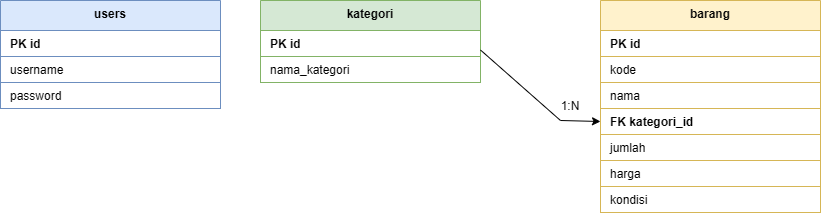

The diagram above was exported from draw.io. Its source (the exported page's mxGraphModel, read from the mxfile embedded in the PNG):
<mxGraphModel dx="1000" dy="541" grid="1" gridSize="10" guides="1" tooltips="1" connect="1" arrows="1" fold="1" page="1" pageScale="1" pageWidth="1100" pageHeight="850" math="0" shadow="0">
  <root>
    <mxCell id="0" />
    <mxCell id="1" parent="0" />
    <mxCell id="G1a4jfstLBnysmZy4iIR-1" parent="1" style="swimlane;fontStyle=1;align=center;verticalAlign=top;childLayout=stackLayout;horizontal=1;startSize=30;horizontalStack=0;resizeParent=1;resizeParentMax=0;resizeLast=0;collapsible=0;marginBottom=0;fillColor=#dae8fc;strokeColor=#6c8ebf;" value="users" vertex="1">
      <mxGeometry height="108" width="220" x="640" y="200" as="geometry" />
    </mxCell>
    <mxCell id="G1a4jfstLBnysmZy4iIR-2" parent="G1a4jfstLBnysmZy4iIR-1" style="text;strokeColor=#6c8ebf;fillColor=#ffffff;align=left;verticalAlign=middle;spacingLeft=8;overflow=hidden;rotatable=0;fontStyle=1;" value="PK  id" vertex="1">
      <mxGeometry height="26" width="220" y="30" as="geometry" />
    </mxCell>
    <mxCell id="G1a4jfstLBnysmZy4iIR-3" parent="G1a4jfstLBnysmZy4iIR-1" style="text;strokeColor=#6c8ebf;fillColor=#ffffff;align=left;verticalAlign=middle;spacingLeft=8;overflow=hidden;rotatable=0;container=1;" value="username" vertex="1">
      <mxGeometry height="26" width="220" y="56" as="geometry" />
    </mxCell>
    <mxCell id="G1a4jfstLBnysmZy4iIR-4" parent="G1a4jfstLBnysmZy4iIR-1" style="text;strokeColor=#6c8ebf;fillColor=#ffffff;align=left;verticalAlign=middle;spacingLeft=8;overflow=hidden;rotatable=0;" value="password" vertex="1">
      <mxGeometry height="26" width="220" y="82" as="geometry" />
    </mxCell>
    <mxCell id="G1a4jfstLBnysmZy4iIR-5" parent="1" style="swimlane;fontStyle=1;align=center;verticalAlign=top;childLayout=stackLayout;horizontal=1;startSize=30;horizontalStack=0;resizeParent=1;resizeParentMax=0;resizeLast=0;collapsible=0;marginBottom=0;fillColor=#d5e8d4;strokeColor=#82b366;" value="kategori" vertex="1">
      <mxGeometry height="82" width="220" x="900" y="200" as="geometry" />
    </mxCell>
    <mxCell id="G1a4jfstLBnysmZy4iIR-6" parent="G1a4jfstLBnysmZy4iIR-5" style="text;strokeColor=#82b366;fillColor=#ffffff;align=left;verticalAlign=middle;spacingLeft=8;overflow=hidden;rotatable=0;fontStyle=1;" value="PK  id" vertex="1">
      <mxGeometry height="26" width="220" y="30" as="geometry" />
    </mxCell>
    <mxCell id="G1a4jfstLBnysmZy4iIR-7" parent="G1a4jfstLBnysmZy4iIR-5" style="text;strokeColor=#82b366;fillColor=#ffffff;align=left;verticalAlign=middle;spacingLeft=8;overflow=hidden;rotatable=0;" value="nama_kategori" vertex="1">
      <mxGeometry height="26" width="220" y="56" as="geometry" />
    </mxCell>
    <mxCell id="G1a4jfstLBnysmZy4iIR-8" parent="1" style="swimlane;fontStyle=1;align=center;verticalAlign=top;childLayout=stackLayout;horizontal=1;startSize=30;horizontalStack=0;resizeParent=1;resizeParentMax=0;resizeLast=0;collapsible=0;marginBottom=0;fillColor=#fff2cc;strokeColor=#d6b656;" value="barang" vertex="1">
      <mxGeometry height="212" width="220" x="1240" y="200" as="geometry" />
    </mxCell>
    <mxCell id="G1a4jfstLBnysmZy4iIR-9" parent="G1a4jfstLBnysmZy4iIR-8" style="text;strokeColor=#d6b656;fillColor=#ffffff;align=left;verticalAlign=middle;spacingLeft=8;overflow=hidden;rotatable=0;fontStyle=1;" value="PK  id" vertex="1">
      <mxGeometry height="26" width="220" y="30" as="geometry" />
    </mxCell>
    <mxCell id="G1a4jfstLBnysmZy4iIR-10" parent="G1a4jfstLBnysmZy4iIR-8" style="text;strokeColor=#d6b656;fillColor=#ffffff;align=left;verticalAlign=middle;spacingLeft=8;overflow=hidden;rotatable=0;" value="kode" vertex="1">
      <mxGeometry height="26" width="220" y="56" as="geometry" />
    </mxCell>
    <mxCell id="G1a4jfstLBnysmZy4iIR-11" parent="G1a4jfstLBnysmZy4iIR-8" style="text;strokeColor=#d6b656;fillColor=#ffffff;align=left;verticalAlign=middle;spacingLeft=8;overflow=hidden;rotatable=0;" value="nama" vertex="1">
      <mxGeometry height="26" width="220" y="82" as="geometry" />
    </mxCell>
    <mxCell id="G1a4jfstLBnysmZy4iIR-12" parent="G1a4jfstLBnysmZy4iIR-8" style="text;strokeColor=#d6b656;fillColor=#ffffff;align=left;verticalAlign=middle;spacingLeft=8;overflow=hidden;rotatable=0;fontStyle=1;" value="FK  kategori_id" vertex="1">
      <mxGeometry height="26" width="220" y="108" as="geometry" />
    </mxCell>
    <mxCell id="G1a4jfstLBnysmZy4iIR-13" parent="G1a4jfstLBnysmZy4iIR-8" style="text;strokeColor=#d6b656;fillColor=#ffffff;align=left;verticalAlign=middle;spacingLeft=8;overflow=hidden;rotatable=0;" value="jumlah" vertex="1">
      <mxGeometry height="26" width="220" y="134" as="geometry" />
    </mxCell>
    <mxCell id="G1a4jfstLBnysmZy4iIR-14" parent="G1a4jfstLBnysmZy4iIR-8" style="text;strokeColor=#d6b656;fillColor=#ffffff;align=left;verticalAlign=middle;spacingLeft=8;overflow=hidden;rotatable=0;" value="harga" vertex="1">
      <mxGeometry height="26" width="220" y="160" as="geometry" />
    </mxCell>
    <mxCell id="G1a4jfstLBnysmZy4iIR-15" parent="G1a4jfstLBnysmZy4iIR-8" style="text;strokeColor=#d6b656;fillColor=#ffffff;align=left;verticalAlign=middle;spacingLeft=8;overflow=hidden;rotatable=0;" value="kondisi" vertex="1">
      <mxGeometry height="26" width="220" y="186" as="geometry" />
    </mxCell>
    <mxCell id="G1a4jfstLBnysmZy4iIR-18" edge="1" parent="1" source="G1a4jfstLBnysmZy4iIR-6" style="endArrow=none;html=1;rounded=0;defaultLabelBackgroundColor=page;exitX=1;exitY=0.75;exitDx=0;exitDy=0;" value="">
      <mxGeometry height="50" relative="1" width="50" as="geometry">
        <mxPoint x="1130" y="400" as="sourcePoint" />
        <mxPoint x="1200" y="320" as="targetPoint" />
      </mxGeometry>
    </mxCell>
    <mxCell id="G1a4jfstLBnysmZy4iIR-19" edge="1" parent="1" style="endArrow=classic;html=1;rounded=0;defaultLabelBackgroundColor=page;entryX=0;entryY=0.5;entryDx=0;entryDy=0;" target="G1a4jfstLBnysmZy4iIR-12" value="">
      <mxGeometry height="50" relative="1" width="50" as="geometry">
        <mxPoint x="1200" y="320" as="sourcePoint" />
        <mxPoint x="1230" y="320" as="targetPoint" />
      </mxGeometry>
    </mxCell>
    <mxCell id="G1a4jfstLBnysmZy4iIR-20" parent="1" style="text;html=1;whiteSpace=wrap;strokeColor=none;fillColor=none;align=center;verticalAlign=middle;rounded=0;" value="1:N" vertex="1">
      <mxGeometry height="30" width="60" x="1180" y="291" as="geometry" />
    </mxCell>
  </root>
</mxGraphModel>